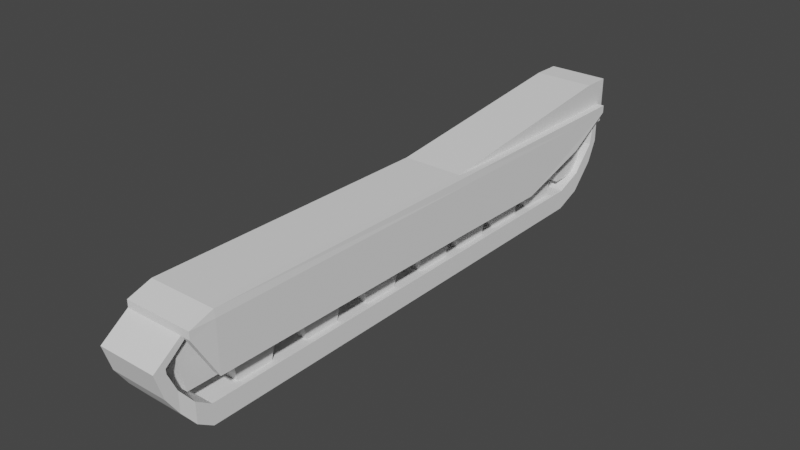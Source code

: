 # Source: blend.blend  (saved by Blender 3.0.42; exported with 4.5.12 LTS)
import bpy
from mathutils import Matrix  # noqa: F401  (used for matrix-valued properties, if any)

bpy.ops.wm.read_factory_settings(use_empty=True)
scene = bpy.context.scene
scene.name = 'Scene'

# ---- collections
col_x = bpy.data.collections.new('Гусеница правая'); scene.collection.children.link(col_x)
col_x_1 = bpy.data.collections.new('Защита гусеницы правая'); scene.collection.children.link(col_x_1)

# ---- world
world_world = bpy.data.worlds.new('World'); scene.world = world_world
world_world.use_nodes = True; world_world.node_tree.nodes.clear()
_N = world_world.node_tree.nodes; _L = world_world.node_tree.links
n0 = _N.new('ShaderNodeOutputWorld'); n0.name = 'World Output'; n0.location = (300, 300)
n1 = _N.new('ShaderNodeBackground'); n1.name = 'Background'; n1.location = (10, 300)
n1.inputs[0].default_value = (0.05088, 0.05088, 0.05088, 1.0)
_L.new(n1.outputs[0], n0.inputs[0])
n0.is_active_output = True
world_world.color = (0.05088, 0.05088, 0.05088)
world_world.use_sun_shadow = False
world_world.sun_shadow_jitter_overblur = 0.0

# ---- meshes
me_cube = bpy.data.meshes.new('Cube')
me_cube.from_pydata([(-1.0, -1.0, -1.0), (-1.0, -1.0, 1.0), (-1.0, 1.0, -1.0), (-1.0, 1.0, 1.0), (1.0, -1.0, -1.0), (1.0, -1.0, 1.0), (1.0, 1.0, -1.0), (1.0, 1.0, 1.0), (-1.0, -1.064, -0.0005095), (-1.0, -1.064, 1.999), (1.0, -1.064, 1.999), (1.0, -1.064, -0.0005095), (-1.068, -1.117, 1.592), (-1.068, -1.117, 3.592), (0.9318, -1.117, 3.592), (0.9318, -1.117, 1.592), (-1.068, -1.167, 3.41), (-1.068, -1.151, 5.41), (0.9318, -1.151, 5.41), (0.9318, -1.167, 3.41), (-1.068, -1.199, 5.879), (-1.068, -1.152, 5.865), (0.9318, -1.152, 5.865), (0.9318, -1.199, 5.879), (-1.0, 1.112, 2.036), (-1.0, 1.112, 0.03602), (1.0, 1.112, 0.03602), (1.0, 1.112, 2.036), (-1.0, 1.211, 4.57), (-1.0, 1.211, 2.57), (1.0, 1.211, 2.57), (1.0, 1.211, 4.57), (-1.0, 1.252, 8.147), (-1.0, 1.252, 4.704), (1.0, 1.252, 4.704), (1.0, 1.252, 8.173), (-1.068, -1.038, 8.621), (-1.068, -1.038, 8.033), (0.9318, -1.038, 8.033), (0.9318, -1.038, 8.621), (-1.0, 1.234, 7.133), (0.9998, 1.234, 7.725), (0.9998, 1.233, 8.657), (-1.0, 1.233, 8.631)], [], [(0, 1, 3, 2), (7, 6, 26, 27), (6, 7, 5, 4), (1, 0, 8, 9), (2, 6, 4, 0), (7, 3, 1, 5), (8, 11, 15, 12), (0, 4, 11, 8), (5, 1, 9, 10), (4, 5, 10, 11), (12, 15, 19, 16), (9, 8, 12, 13), (10, 9, 13, 14), (11, 10, 14, 15), (18, 17, 21, 22), (13, 12, 16, 17), (14, 13, 17, 18), (15, 14, 18, 19), (19, 18, 22, 23), (16, 19, 23, 20), (17, 16, 20, 21), (24, 27, 31, 28), (6, 2, 25, 26), (3, 7, 27, 24), (2, 3, 24, 25), (31, 30, 34, 35), (25, 24, 28, 29), (27, 26, 30, 31), (26, 25, 29, 30), (30, 29, 33, 34), (29, 28, 32, 33), (32, 35, 34, 33), (28, 31, 41, 40), (22, 21, 37, 38), (38, 37, 40, 41), (23, 22, 38, 39), (20, 23, 39, 36), (21, 20, 36, 37), (39, 38, 41, 42), (36, 39, 42, 43), (37, 36, 43, 40), (40, 41, 42, 43), (32, 28, 40, 43), (31, 35, 42, 41), (35, 32, 43, 42)])
_uv = me_cube.uv_layers.new(name='UVMap')
_uv.uv.foreach_set('vector', [0.375, 0.0, 0.625, 0.0, 0.625, 0.25, 0.375, 0.25, 0.625, 0.5, 0.375, 0.5, 0.375, 0.5, 0.625, 0.5, 0.375, 0.5, 0.625, 0.5, 0.625, 0.75, 0.375, 0.75, 0.625, 0.0, 0.375, 0.0, 0.375, 0.0, 0.625, 0.0, 0.125, 0.5, 0.375, 0.5, 0.375, 0.75, 0.125, 0.75, 0.625, 0.5, 0.875, 0.5, 0.875, 0.75, 0.625, 0.75, 0.125, 0.75, 0.375, 0.75, 0.375, 0.75, 0.125, 0.75, 0.125, 0.75, 0.375, 0.75, 0.375, 0.75, 0.125, 0.75, 0.625, 0.75, 0.875, 0.75, 0.875, 0.75, 0.625, 0.75, 0.375, 0.75, 0.625, 0.75, 0.625, 0.75, 0.375, 0.75, 0.125, 0.75, 0.375, 0.75, 0.375, 0.75, 0.125, 0.75, 0.625, 0.0, 0.375, 0.0, 0.375, 0.0, 0.625, 0.0, 0.625, 0.75, 0.875, 0.75, 0.875, 0.75, 0.625, 0.75, 0.375, 0.75, 0.625, 0.75, 0.625, 0.75, 0.375, 0.75, 0.625, 0.75, 0.875, 0.75, 0.875, 0.75, 0.625, 0.75, 0.625, 0.0, 0.375, 0.0, 0.375, 0.0, 0.625, 0.0, 0.625, 0.75, 0.875, 0.75, 0.875, 0.75, 0.625, 0.75, 0.375, 0.75, 0.625, 0.75, 0.625, 0.75, 0.375, 0.75, 0.375, 0.75, 0.625, 0.75, 0.625, 0.75, 0.375, 0.75, 0.125, 0.75, 0.375, 0.75, 0.375, 0.75, 0.125, 0.75, 0.625, 0.0, 0.375, 0.0, 0.375, 0.0, 0.625, 0.0, 0.875, 0.5, 0.625, 0.5, 0.625, 0.5, 0.875, 0.5, 0.375, 0.5, 0.125, 0.5, 0.125, 0.5, 0.375, 0.5, 0.875, 0.5, 0.625, 0.5, 0.625, 0.5, 0.875, 0.5, 0.375, 0.25, 0.625, 0.25, 0.625, 0.25, 0.375, 0.25, 0.625, 0.5, 0.375, 0.5, 0.375, 0.5, 0.625, 0.5, 0.375, 0.25, 0.625, 0.25, 0.625, 0.25, 0.375, 0.25, 0.625, 0.5, 0.375, 0.5, 0.375, 0.5, 0.625, 0.5, 0.375, 0.5, 0.125, 0.5, 0.125, 0.5, 0.375, 0.5, 0.375, 0.5, 0.125, 0.5, 0.125, 0.5, 0.375, 0.5, 0.375, 0.25, 0.625, 0.25, 0.625, 0.25, 0.375, 0.25, 0.875, 0.5, 0.625, 0.5, 0.375, 0.5, 0.125, 0.5, 0.875, 0.5, 0.625, 0.5, 0.625, 0.5, 0.875, 0.5, 0.625, 0.75, 0.875, 0.75, 0.875, 0.75, 0.625, 0.75, 0.625, 0.75, 0.875, 0.75, 0.875, 0.75, 0.625, 0.75, 0.375, 0.75, 0.625, 0.75, 0.625, 0.75, 0.375, 0.75, 0.125, 0.75, 0.375, 0.75, 0.375, 0.75, 0.125, 0.75, 0.625, 0.0, 0.375, 0.0, 0.375, 0.0, 0.625, 0.0, 0.375, 0.75, 0.625, 0.75, 0.625, 0.75, 0.375, 0.75, 0.125, 0.75, 0.375, 0.75, 0.375, 0.75, 0.125, 0.75, 0.625, 0.0, 0.375, 0.0, 0.375, 0.0, 0.625, 0.0, 0.875, 0.5, 0.625, 0.5, 0.625, 0.5, 0.875, 0.5, 0.625, 0.25, 0.625, 0.25, 0.625, 0.25, 0.625, 0.25, 0.625, 0.5, 0.625, 0.5, 0.625, 0.5, 0.625, 0.5, 0.625, 0.5, 0.875, 0.5, 0.875, 0.5, 0.625, 0.5])
me_cube.use_remesh_fix_poles = True
me_cube.use_remesh_preserve_attributes = False
me_cube.update()
me_cube_001 = bpy.data.meshes.new('Cube.001')
me_cube_001.from_pydata([(-1.0, -0.994, -0.8463), (-1.0, -1.391, 1.0), (-1.0, 0.9156, -0.8616), (-1.0, 1.396, 1.0), (1.0, -0.994, -0.8463), (1.0, -1.391, 1.0), (1.0, 0.9156, -0.8616), (1.0, 1.396, 1.0), (-1.0, 0.0, 2.045), (1.0, 0.0, 2.045)], [], [(0, 8, 3, 2), (2, 3, 7, 6), (4, 9, 5), (4, 5, 1, 0), (9, 8, 1, 5), (7, 3, 8, 9), (2, 6, 4, 0), (6, 7, 9, 4), (0, 1, 8)])
_uv = me_cube_001.uv_layers.new(name='UVMap')
_uv.uv.foreach_set('vector', [0.375, 0.125, 0.625, 0.125, 0.625, 0.25, 0.375, 0.25, 0.375, 0.25, 0.625, 0.25, 0.625, 0.5, 0.375, 0.5, 0.375, 0.625, 0.625, 0.625, 0.625, 0.75, 0.375, 0.75, 0.625, 0.75, 0.625, 1.0, 0.375, 1.0, 0.625, 0.625, 0.875, 0.625, 0.875, 0.75, 0.625, 0.75, 0.625, 0.5, 0.875, 0.5, 0.875, 0.625, 0.625, 0.625, 0.125, 0.5, 0.375, 0.5, 0.375, 0.625, 0.125, 0.625, 0.375, 0.5, 0.625, 0.5, 0.625, 0.625, 0.375, 0.625, 0.375, 0.0, 0.625, 0.0, 0.625, 0.125])
me_cube_001.use_remesh_fix_poles = True
me_cube_001.use_remesh_preserve_attributes = False
me_cube_001.update()
me_cube_002 = bpy.data.meshes.new('Cube.002')
me_cube_002.from_pydata([(-1.0, -0.994, -0.8463), (-1.0, -1.391, 1.0), (-1.0, 0.9156, -0.8616), (-1.0, 1.396, 1.0), (1.0, -0.994, -0.8463), (1.0, -1.391, 1.0), (1.0, 0.9156, -0.8616), (1.0, 1.396, 1.0), (-1.0, 0.0, 2.045), (1.0, 0.0, 2.045)], [], [(0, 8, 3, 2), (2, 3, 7, 6), (4, 9, 5), (4, 5, 1, 0), (9, 8, 1, 5), (7, 3, 8, 9), (2, 6, 4, 0), (6, 7, 9, 4), (0, 1, 8)])
_uv = me_cube_002.uv_layers.new(name='UVMap')
_uv.uv.foreach_set('vector', [0.375, 0.125, 0.625, 0.125, 0.625, 0.25, 0.375, 0.25, 0.375, 0.25, 0.625, 0.25, 0.625, 0.5, 0.375, 0.5, 0.375, 0.625, 0.625, 0.625, 0.625, 0.75, 0.375, 0.75, 0.625, 0.75, 0.625, 1.0, 0.375, 1.0, 0.625, 0.625, 0.875, 0.625, 0.875, 0.75, 0.625, 0.75, 0.625, 0.5, 0.875, 0.5, 0.875, 0.625, 0.625, 0.625, 0.125, 0.5, 0.375, 0.5, 0.375, 0.625, 0.125, 0.625, 0.375, 0.5, 0.625, 0.5, 0.625, 0.625, 0.375, 0.625, 0.375, 0.0, 0.625, 0.0, 0.625, 0.125])
me_cube_002.use_remesh_fix_poles = True
me_cube_002.use_remesh_preserve_attributes = False
me_cube_002.update()
me_cube_003 = bpy.data.meshes.new('Cube.003')
me_cube_003.from_pydata([(-1.0, -0.994, -0.8463), (-1.0, -1.391, 1.0), (-1.0, 0.9156, -0.8616), (-1.0, 1.396, 1.0), (1.0, -0.994, -0.8463), (1.0, -1.391, 1.0), (1.0, 0.9156, -0.8616), (1.0, 1.396, 1.0), (-1.0, 0.0, 2.045), (1.0, 0.0, 2.045)], [], [(0, 8, 3, 2), (2, 3, 7, 6), (4, 9, 5), (4, 5, 1, 0), (9, 8, 1, 5), (7, 3, 8, 9), (2, 6, 4, 0), (6, 7, 9, 4), (0, 1, 8)])
_uv = me_cube_003.uv_layers.new(name='UVMap')
_uv.uv.foreach_set('vector', [0.375, 0.125, 0.625, 0.125, 0.625, 0.25, 0.375, 0.25, 0.375, 0.25, 0.625, 0.25, 0.625, 0.5, 0.375, 0.5, 0.375, 0.625, 0.625, 0.625, 0.625, 0.75, 0.375, 0.75, 0.625, 0.75, 0.625, 1.0, 0.375, 1.0, 0.625, 0.625, 0.875, 0.625, 0.875, 0.75, 0.625, 0.75, 0.625, 0.5, 0.875, 0.5, 0.875, 0.625, 0.625, 0.625, 0.125, 0.5, 0.375, 0.5, 0.375, 0.625, 0.125, 0.625, 0.375, 0.5, 0.625, 0.5, 0.625, 0.625, 0.375, 0.625, 0.375, 0.0, 0.625, 0.0, 0.625, 0.125])
me_cube_003.use_remesh_fix_poles = True
me_cube_003.use_remesh_preserve_attributes = False
me_cube_003.update()
me_cube_004 = bpy.data.meshes.new('Cube.004')
me_cube_004.from_pydata([(-1.0, -0.994, -0.8463), (-1.0, -1.391, 1.0), (-1.0, 0.9156, -0.8616), (-1.0, 1.396, 1.0), (1.0, -0.994, -0.8463), (1.0, -1.391, 1.0), (1.0, 0.9156, -0.8616), (1.0, 1.396, 1.0), (-1.0, 0.0, 2.045), (1.0, 0.0, 2.045)], [], [(0, 8, 3, 2), (2, 3, 7, 6), (4, 9, 5), (4, 5, 1, 0), (9, 8, 1, 5), (7, 3, 8, 9), (2, 6, 4, 0), (6, 7, 9, 4), (0, 1, 8)])
_uv = me_cube_004.uv_layers.new(name='UVMap')
_uv.uv.foreach_set('vector', [0.375, 0.125, 0.625, 0.125, 0.625, 0.25, 0.375, 0.25, 0.375, 0.25, 0.625, 0.25, 0.625, 0.5, 0.375, 0.5, 0.375, 0.625, 0.625, 0.625, 0.625, 0.75, 0.375, 0.75, 0.625, 0.75, 0.625, 1.0, 0.375, 1.0, 0.625, 0.625, 0.875, 0.625, 0.875, 0.75, 0.625, 0.75, 0.625, 0.5, 0.875, 0.5, 0.875, 0.625, 0.625, 0.625, 0.125, 0.5, 0.375, 0.5, 0.375, 0.625, 0.125, 0.625, 0.375, 0.5, 0.625, 0.5, 0.625, 0.625, 0.375, 0.625, 0.375, 0.0, 0.625, 0.0, 0.625, 0.125])
me_cube_004.use_remesh_fix_poles = True
me_cube_004.use_remesh_preserve_attributes = False
me_cube_004.update()
me_cube_005 = bpy.data.meshes.new('Cube.005')
me_cube_005.from_pydata([(-1.0, -0.994, -0.8463), (-1.0, -1.391, 1.0), (-1.0, 0.9156, -0.8616), (-1.0, 1.396, 1.0), (1.0, -0.994, -0.8463), (1.0, -1.391, 1.0), (1.0, 0.9156, -0.8616), (1.0, 1.396, 1.0), (-1.0, 0.0, 2.045), (1.0, 0.0, 2.045)], [], [(0, 8, 3, 2), (2, 3, 7, 6), (4, 9, 5), (4, 5, 1, 0), (9, 8, 1, 5), (7, 3, 8, 9), (2, 6, 4, 0), (6, 7, 9, 4), (0, 1, 8)])
_uv = me_cube_005.uv_layers.new(name='UVMap')
_uv.uv.foreach_set('vector', [0.375, 0.125, 0.625, 0.125, 0.625, 0.25, 0.375, 0.25, 0.375, 0.25, 0.625, 0.25, 0.625, 0.5, 0.375, 0.5, 0.375, 0.625, 0.625, 0.625, 0.625, 0.75, 0.375, 0.75, 0.625, 0.75, 0.625, 1.0, 0.375, 1.0, 0.625, 0.625, 0.875, 0.625, 0.875, 0.75, 0.625, 0.75, 0.625, 0.5, 0.875, 0.5, 0.875, 0.625, 0.625, 0.625, 0.125, 0.5, 0.375, 0.5, 0.375, 0.625, 0.125, 0.625, 0.375, 0.5, 0.625, 0.5, 0.625, 0.625, 0.375, 0.625, 0.375, 0.0, 0.625, 0.0, 0.625, 0.125])
me_cube_005.use_remesh_fix_poles = True
me_cube_005.use_remesh_preserve_attributes = False
me_cube_005.update()
me_cube_006 = bpy.data.meshes.new('Cube.006')
me_cube_006.from_pydata([(-1.0, -0.994, -0.8463), (-1.0, -1.391, 1.0), (-1.0, 0.9156, -0.8616), (-1.0, 1.396, 1.0), (1.0, -0.994, -0.8463), (1.0, -1.391, 1.0), (1.0, 0.9156, -0.8616), (1.0, 1.396, 1.0), (-1.0, 0.0, 2.045), (1.0, 0.0, 2.045)], [], [(0, 8, 3, 2), (2, 3, 7, 6), (4, 9, 5), (4, 5, 1, 0), (9, 8, 1, 5), (7, 3, 8, 9), (2, 6, 4, 0), (6, 7, 9, 4), (0, 1, 8)])
_uv = me_cube_006.uv_layers.new(name='UVMap')
_uv.uv.foreach_set('vector', [0.375, 0.125, 0.625, 0.125, 0.625, 0.25, 0.375, 0.25, 0.375, 0.25, 0.625, 0.25, 0.625, 0.5, 0.375, 0.5, 0.375, 0.625, 0.625, 0.625, 0.625, 0.75, 0.375, 0.75, 0.625, 0.75, 0.625, 1.0, 0.375, 1.0, 0.625, 0.625, 0.875, 0.625, 0.875, 0.75, 0.625, 0.75, 0.625, 0.5, 0.875, 0.5, 0.875, 0.625, 0.625, 0.625, 0.125, 0.5, 0.375, 0.5, 0.375, 0.625, 0.125, 0.625, 0.375, 0.5, 0.625, 0.5, 0.625, 0.625, 0.375, 0.625, 0.375, 0.0, 0.625, 0.0, 0.625, 0.125])
me_cube_006.use_remesh_fix_poles = True
me_cube_006.use_remesh_preserve_attributes = False
me_cube_006.update()
me_cube_007 = bpy.data.meshes.new('Cube.007')
me_cube_007.from_pydata([(-1.0, -0.994, -0.8463), (-1.0, -1.391, 1.0), (-1.0, 0.9156, -0.8616), (-1.0, 1.396, 1.0), (1.0, -0.994, -0.8463), (1.0, -1.391, 1.0), (1.0, 0.9156, -0.8616), (1.0, 1.396, 1.0), (-1.0, 0.0, 2.045), (1.0, 0.0, 2.045)], [], [(0, 8, 3, 2), (2, 3, 7, 6), (4, 9, 5), (4, 5, 1, 0), (9, 8, 1, 5), (7, 3, 8, 9), (2, 6, 4, 0), (6, 7, 9, 4), (0, 1, 8)])
_uv = me_cube_007.uv_layers.new(name='UVMap')
_uv.uv.foreach_set('vector', [0.375, 0.125, 0.625, 0.125, 0.625, 0.25, 0.375, 0.25, 0.375, 0.25, 0.625, 0.25, 0.625, 0.5, 0.375, 0.5, 0.375, 0.625, 0.625, 0.625, 0.625, 0.75, 0.375, 0.75, 0.625, 0.75, 0.625, 1.0, 0.375, 1.0, 0.625, 0.625, 0.875, 0.625, 0.875, 0.75, 0.625, 0.75, 0.625, 0.5, 0.875, 0.5, 0.875, 0.625, 0.625, 0.625, 0.125, 0.5, 0.375, 0.5, 0.375, 0.625, 0.125, 0.625, 0.375, 0.5, 0.625, 0.5, 0.625, 0.625, 0.375, 0.625, 0.375, 0.0, 0.625, 0.0, 0.625, 0.125])
me_cube_007.use_remesh_fix_poles = True
me_cube_007.use_remesh_preserve_attributes = False
me_cube_007.update()
me_cube_008 = bpy.data.meshes.new('Cube.008')
me_cube_008.from_pydata([(-1.0, -0.994, -0.8463), (-1.0, -1.391, 1.0), (-1.0, 0.9156, -0.8616), (-1.0, 1.396, 1.0), (1.0, -0.994, -0.8463), (1.0, -1.391, 1.0), (1.0, 0.9156, -0.8616), (1.0, 1.396, 1.0), (-1.0, 0.0, 2.045), (1.0, 0.0, 2.045)], [], [(0, 8, 3, 2), (2, 3, 7, 6), (4, 9, 5), (4, 5, 1, 0), (9, 8, 1, 5), (7, 3, 8, 9), (2, 6, 4, 0), (6, 7, 9, 4), (0, 1, 8)])
_uv = me_cube_008.uv_layers.new(name='UVMap')
_uv.uv.foreach_set('vector', [0.375, 0.125, 0.625, 0.125, 0.625, 0.25, 0.375, 0.25, 0.375, 0.25, 0.625, 0.25, 0.625, 0.5, 0.375, 0.5, 0.375, 0.625, 0.625, 0.625, 0.625, 0.75, 0.375, 0.75, 0.625, 0.75, 0.625, 1.0, 0.375, 1.0, 0.625, 0.625, 0.875, 0.625, 0.875, 0.75, 0.625, 0.75, 0.625, 0.5, 0.875, 0.5, 0.875, 0.625, 0.625, 0.625, 0.125, 0.5, 0.375, 0.5, 0.375, 0.625, 0.125, 0.625, 0.375, 0.5, 0.625, 0.5, 0.625, 0.625, 0.375, 0.625, 0.375, 0.0, 0.625, 0.0, 0.625, 0.125])
me_cube_008.use_remesh_fix_poles = True
me_cube_008.use_remesh_preserve_attributes = False
me_cube_008.update()
me_cube_009 = bpy.data.meshes.new('Cube.009')
me_cube_009.from_pydata([(-1.036, -0.9518, -2.994), (-1.036, -0.9518, -0.9937), (-1.0, 0.9808, -2.138), (-1.0, 0.9808, -0.1384), (0.964, -0.9518, -2.994), (0.964, -0.9518, -0.9937), (1.0, 0.9808, -2.138), (1.0, 0.9808, -0.1384), (-1.036, -0.8715, -1.0), (-1.036, -0.8715, 1.0), (1.0, -0.8715, -1.0), (0.964, -0.8715, 1.0), (-1.002, 0.8852, -0.06858), (1.0, 0.7522, -2.069), (-1.002, 0.8852, -2.069), (0.9978, 0.8852, -0.06858), (-1.017, 0.1427, -1.617), (0.9835, 0.1427, 0.3831), (-1.017, 0.1427, 0.3831), (1.0, 0.1427, -1.617), (-1.002, 0.886, 6.658), (-1.0, 0.9815, 6.588), (1.0, 0.9815, 6.588), (0.9978, 0.886, 6.658), (-1.001, 0.9532, -0.1183), (1.0, 0.9532, -2.118), (-1.001, 0.9532, -2.118), (0.9994, 0.9532, -0.1183), (-1.001, 0.954, 6.608), (0.9994, 0.954, 6.608), (1.0, 0.9803, -5.593), (-1.0, 0.9803, -5.593), (1.0, 0.9528, -5.573), (-1.001, 0.9528, -5.573), (1.209, -0.8718, 1.035), (1.209, -0.9522, -0.9584), (1.209, -0.9522, -2.958), (1.245, -0.8718, -0.9647), (1.229, 0.1424, 0.4184), (1.245, 0.1424, -1.582), (1.245, 0.7519, -2.033), (1.245, 0.9529, -0.08295), (1.243, 0.8849, -0.03324), (1.245, 0.9529, -2.083), (1.029, -0.872, -13.84), (1.029, 0.1422, -14.46), (1.029, 0.5102, -14.91), (1.029, 0.7813, -9.078), (1.274, -0.8724, -13.8), (1.274, 0.1418, -14.42), (1.274, 0.5099, -14.87), (1.274, 0.781, -9.042)], [], [(26, 24, 3, 2), (2, 3, 7, 6), (15, 17, 38, 42), (4, 5, 1, 0), (8, 10, 4, 0), (11, 9, 1, 5), (17, 18, 9, 11), (16, 19, 10, 8), (37, 36, 48), (0, 1, 9, 8), (17, 11, 34, 38), (26, 25, 13, 14), (16, 18, 12, 14), (8, 9, 18, 16), (11, 5, 35, 34), (14, 13, 19, 16), (27, 7, 22, 29), (29, 28, 20, 23), (23, 20, 18, 17), (24, 12, 20, 28), (12, 18, 20), (17, 15, 23), (7, 3, 21, 22), (3, 24, 28, 21), (22, 21, 28, 29), (15, 27, 29, 23), (2, 6, 30, 31), (6, 7, 27, 25), (14, 12, 24, 26), (31, 30, 32, 33), (6, 25, 32, 30), (26, 2, 31, 33), (25, 26, 33, 32), (37, 34, 35, 36), (39, 38, 34, 37), (43, 41, 42, 40), (40, 42, 38, 39), (5, 4, 36, 35), (27, 15, 42, 41), (40, 39, 49, 50), (13, 25, 47, 46), (25, 27, 41, 43), (43, 40, 50, 51), (46, 47, 51, 50), (4, 44, 48, 36), (44, 45, 49, 48), (45, 46, 50, 49), (39, 37, 48, 49), (25, 43, 51, 47), (4, 10, 44), (10, 19, 45, 44), (19, 13, 46, 45)])
_uv = me_cube_009.uv_layers.new(name='UVMap')
_uv.uv.foreach_set('vector', [0.375, 0.2458, 0.625, 0.2458, 0.625, 0.25, 0.375, 0.25, 0.375, 0.25, 0.625, 0.25, 0.625, 0.5, 0.375, 0.5, 0.625, 0.5147, 0.625, 0.6098, 0.625, 0.6098, 0.625, 0.5147, 0.375, 0.75, 0.625, 0.75, 0.625, 1.0, 0.375, 1.0, 0.125, 0.7397, 0.375, 0.7397, 0.375, 0.75, 0.125, 0.75, 0.625, 0.7397, 0.875, 0.7397, 0.875, 0.75, 0.625, 0.75, 0.625, 0.6098, 0.875, 0.6098, 0.875, 0.7397, 0.625, 0.7397, 0.125, 0.6098, 0.375, 0.6098, 0.375, 0.7397, 0.125, 0.7397, 0.375, 0.7397, 0.375, 0.75, 0.375, 0.7397, 0.375, 0.0, 0.625, 0.0, 0.625, 0.01029, 0.375, 0.01029, 0.625, 0.6098, 0.625, 0.7397, 0.625, 0.7397, 0.625, 0.6098, 0.125, 0.5042, 0.375, 0.5042, 0.375, 0.5147, 0.125, 0.5147, 0.375, 0.1402, 0.625, 0.1402, 0.625, 0.2353, 0.375, 0.2353, 0.375, 0.01029, 0.625, 0.01029, 0.625, 0.1402, 0.375, 0.1402, 0.625, 0.7397, 0.625, 0.75, 0.625, 0.75, 0.625, 0.7397, 0.125, 0.5147, 0.375, 0.5147, 0.375, 0.6098, 0.125, 0.6098, 0.625, 0.5042, 0.625, 0.5, 0.625, 0.5, 0.625, 0.5042, 0.625, 0.5042, 0.875, 0.5042, 0.875, 0.5147, 0.625, 0.5147, 0.625, 0.5147, 0.875, 0.5147, 0.875, 0.6098, 0.625, 0.6098, 0.625, 0.2458, 0.625, 0.2353, 0.625, 0.2353, 0.625, 0.2458, 0.625, 0.2353, 0.625, 0.1402, 0.625, 0.2353, 0.625, 0.6098, 0.625, 0.5147, 0.625, 0.5147, 0.625, 0.5, 0.625, 0.25, 0.625, 0.25, 0.625, 0.5, 0.625, 0.25, 0.625, 0.2458, 0.625, 0.2458, 0.625, 0.25, 0.625, 0.5, 0.875, 0.5, 0.875, 0.5042, 0.625, 0.5042, 0.625, 0.5147, 0.625, 0.5042, 0.625, 0.5042, 0.625, 0.5147, 0.375, 0.25, 0.375, 0.5, 0.375, 0.5, 0.375, 0.25, 0.375, 0.5, 0.625, 0.5, 0.625, 0.5042, 0.375, 0.5042, 0.375, 0.2353, 0.625, 0.2353, 0.625, 0.2458, 0.375, 0.2458, 0.125, 0.5, 0.375, 0.5, 0.375, 0.5042, 0.125, 0.5042, 0.375, 0.5, 0.375, 0.5042, 0.375, 0.5042, 0.375, 0.5, 0.375, 0.2458, 0.375, 0.25, 0.375, 0.25, 0.375, 0.2458, 0.375, 0.5042, 0.125, 0.5042, 0.125, 0.5042, 0.375, 0.5042, 0.375, 0.7397, 0.625, 0.7397, 0.625, 0.75, 0.375, 0.75, 0.375, 0.6098, 0.625, 0.6098, 0.625, 0.7397, 0.375, 0.7397, 0.375, 0.5042, 0.625, 0.5042, 0.625, 0.5147, 0.375, 0.5147, 0.375, 0.5147, 0.625, 0.5147, 0.625, 0.6098, 0.375, 0.6098, 0.625, 0.75, 0.375, 0.75, 0.375, 0.75, 0.625, 0.75, 0.625, 0.5042, 0.625, 0.5147, 0.625, 0.5147, 0.625, 0.5042, 0.375, 0.5147, 0.375, 0.6098, 0.375, 0.6098, 0.375, 0.5147, 0.375, 0.5147, 0.375, 0.5042, 0.375, 0.5042, 0.375, 0.5147, 0.375, 0.5042, 0.625, 0.5042, 0.625, 0.5042, 0.375, 0.5042, 0.375, 0.5042, 0.375, 0.5147, 0.375, 0.5147, 0.375, 0.5042, 0.375, 0.5147, 0.375, 0.5042, 0.375, 0.5042, 0.375, 0.5147, 0.375, 0.75, 0.375, 0.7397, 0.375, 0.7397, 0.375, 0.75, 0.375, 0.7397, 0.375, 0.6098, 0.375, 0.6098, 0.375, 0.7397, 0.375, 0.6098, 0.375, 0.5147, 0.375, 0.5147, 0.375, 0.6098, 0.375, 0.6098, 0.375, 0.7397, 0.375, 0.7397, 0.375, 0.6098, 0.375, 0.5042, 0.375, 0.5042, 0.375, 0.5042, 0.375, 0.5042, 0.375, 0.75, 0.375, 0.7397, 0.375, 0.7397, 0.375, 0.7397, 0.375, 0.6098, 0.375, 0.6098, 0.375, 0.7397, 0.375, 0.6098, 0.375, 0.5147, 0.375, 0.5147, 0.375, 0.6098])
me_cube_009.use_remesh_fix_poles = True
me_cube_009.use_remesh_preserve_attributes = False
me_cube_009.update()
me_cube_010 = bpy.data.meshes.new('Cube.010')
me_cube_010.from_pydata([(-1.0, -0.994, -0.8463), (-1.0, -1.391, 1.0), (-1.0, 0.9156, -0.8616), (-1.0, 1.396, 1.0), (1.0, -0.994, -0.8463), (1.0, -1.391, 1.0), (1.0, 0.9156, -0.8616), (1.0, 1.396, 1.0), (-1.0, 0.0, 2.045), (1.0, 0.0, 2.045)], [], [(0, 8, 3, 2), (2, 3, 7, 6), (4, 9, 5), (4, 5, 1, 0), (9, 8, 1, 5), (7, 3, 8, 9), (2, 6, 4, 0), (6, 7, 9, 4), (0, 1, 8)])
_uv = me_cube_010.uv_layers.new(name='UVMap')
_uv.uv.foreach_set('vector', [0.375, 0.125, 0.625, 0.125, 0.625, 0.25, 0.375, 0.25, 0.375, 0.25, 0.625, 0.25, 0.625, 0.5, 0.375, 0.5, 0.375, 0.625, 0.625, 0.625, 0.625, 0.75, 0.375, 0.75, 0.625, 0.75, 0.625, 1.0, 0.375, 1.0, 0.625, 0.625, 0.875, 0.625, 0.875, 0.75, 0.625, 0.75, 0.625, 0.5, 0.875, 0.5, 0.875, 0.625, 0.625, 0.625, 0.125, 0.5, 0.375, 0.5, 0.375, 0.625, 0.125, 0.625, 0.375, 0.5, 0.625, 0.5, 0.625, 0.625, 0.375, 0.625, 0.375, 0.0, 0.625, 0.0, 0.625, 0.125])
me_cube_010.use_remesh_fix_poles = True
me_cube_010.use_remesh_preserve_attributes = False
me_cube_010.update()

# ---- objects
ob_cube = bpy.data.objects.new('Cube', me_cube)
ob_cube_001 = bpy.data.objects.new('Cube.001', me_cube_001)
ob_cube_002 = bpy.data.objects.new('Cube.002', me_cube_002)
ob_cube_003 = bpy.data.objects.new('Cube.003', me_cube_003)
ob_cube_004 = bpy.data.objects.new('Cube.004', me_cube_004)
ob_cube_005 = bpy.data.objects.new('Cube.005', me_cube_005)
ob_cube_006 = bpy.data.objects.new('Cube.006', me_cube_006)
ob_cube_007 = bpy.data.objects.new('Cube.007', me_cube_007)
ob_cube_008 = bpy.data.objects.new('Cube.008', me_cube_008)
ob_cube_009 = bpy.data.objects.new('Cube.009', me_cube_009)
ob_cube_010 = bpy.data.objects.new('Cube.010', me_cube_010)

# ---- transforms, parenting, visibility, modifiers, constraints
ob_cube.location = (-0.02427, 0.004801, 1.528)
ob_cube.scale = (0.1188, 0.965, 0.04067)
ob_cube_001.location = (-0.03366, -0.9566, 1.7)
ob_cube_001.scale = (0.1024, 0.071, 0.07537)
ob_cube_002.location = (-0.03366, -0.7567, 1.61)
ob_cube_002.scale = (0.1024, 0.071, 0.07537)
ob_cube_003.location = (-0.03366, -0.4528, 1.61)
ob_cube_003.scale = (0.1024, 0.071, 0.07537)
ob_cube_004.location = (-0.03366, -0.1539, 1.61)
ob_cube_004.scale = (0.1024, 0.071, 0.07537)
ob_cube_005.location = (-0.03366, 0.1421, 1.61)
ob_cube_005.scale = (0.1024, 0.071, 0.07537)
ob_cube_006.location = (-0.03366, 0.3695, 1.61)
ob_cube_006.scale = (0.1024, 0.071, 0.07537)
ob_cube_007.location = (-0.03366, 0.5903, 1.61)
ob_cube_007.scale = (0.1024, 0.071, 0.07537)
ob_cube_008.location = (-0.03366, 1.04, 1.667)
ob_cube_008.scale = (0.1024, 0.071, 0.07537)
ob_cube_009.location = (-0.02324, 0.07802, 1.89)
ob_cube_009.scale = (0.1227, 1.177, 0.0153)
ob_cube_010.location = (-0.03366, 0.8211, 1.61)
ob_cube_010.scale = (0.1024, 0.071, 0.07537)

# ---- collection membership
col_x.objects.link(ob_cube)
col_x.objects.link(ob_cube_001)
col_x.objects.link(ob_cube_002)
col_x.objects.link(ob_cube_003)
col_x.objects.link(ob_cube_004)
col_x.objects.link(ob_cube_005)
col_x.objects.link(ob_cube_006)
col_x.objects.link(ob_cube_007)
col_x.objects.link(ob_cube_008)
col_x_1.objects.link(ob_cube_009)
col_x_1.objects.link(ob_cube_010)

# ---- scene / render settings (as saved in the file)
scene.frame_start = 1; scene.frame_end = 250; scene.frame_set(0)
scene.render.engine = 'BLENDER_EEVEE_NEXT'
scene.cycles.sampling_pattern = 'TABULATED_SOBOL'
scene.cycles.use_light_tree = False
scene.view_settings.view_transform = 'Filmic'
bpy.context.view_layer.update()

# ---- added for rendering (the .blend has no active camera and no usable light): camera, sun
cam_auto = bpy.data.cameras.new('AutoCamera')
cam_auto.lens = 50.0
cam_auto.sensor_width = 36.0
cam_auto.clip_end = 1000.0
ob_auto_camera = bpy.data.objects.new('AutoCamera', cam_auto)
scene.collection.objects.link(ob_auto_camera)
ob_auto_camera.location = (2.2616, -2.68423, 3.5565)
ob_auto_camera.rotation_euler = (1.09748, -7.21219e-08, 0.694738)
scene.camera = ob_auto_camera
light_auto_sun = bpy.data.lights.new('AutoSun', 'SUN')
light_auto_sun.energy = 3.0
light_auto_sun.angle = 0.0523599
ob_auto_sun = bpy.data.objects.new('AutoSun', light_auto_sun)
scene.collection.objects.link(ob_auto_sun)
ob_auto_sun.rotation_euler = (0.872665, 0.174533, 0.523599)
bpy.context.view_layer.update()
